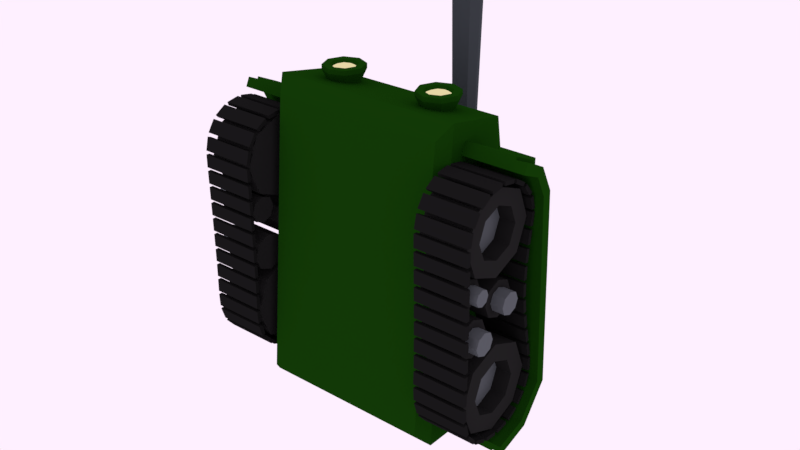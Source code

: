 # Source: tank.blend  (saved by Blender 4.2.66; exported with 4.5.12 LTS)
import bpy
from mathutils import Matrix  # noqa: F401  (used for matrix-valued properties, if any)

bpy.ops.wm.read_factory_settings(use_empty=True)
scene = bpy.context.scene
scene.name = 'Scene'

# ---- collections
col_collection_1 = bpy.data.collections.new('Collection 1'); scene.collection.children.link(col_collection_1)

# ---- materials (node trees are filled in below, after node groups)
mat_base = bpy.data.materials.new('base')
mat_base.alpha_threshold = 0.0
mat_base.roughness = 0.5
mat_lights = bpy.data.materials.new('lights')
mat_lights.alpha_threshold = 0.0
mat_lights.roughness = 0.5
mat_thread = bpy.data.materials.new('thread')
mat_thread.alpha_threshold = 0.0
mat_thread.roughness = 0.5
mat_wheel = bpy.data.materials.new('wheel')
mat_wheel.alpha_threshold = 0.0
mat_wheel.roughness = 0.5
mat_wheel_inside = bpy.data.materials.new('wheel inside')
mat_wheel_inside.alpha_threshold = 0.0
mat_wheel_inside.roughness = 0.5
mat_metal = bpy.data.materials.new('metal')
mat_metal.alpha_threshold = 0.0
mat_metal.roughness = 0.5

# ---- material node trees
mat_base.use_nodes = True; mat_base.node_tree.nodes.clear()
_N = mat_base.node_tree.nodes; _L = mat_base.node_tree.links
n0 = _N.new('ShaderNodeOutputMaterial'); n0.name = 'Material Output'; n0.location = (559, 355)
n1 = _N.new('ShaderNodeBsdfDiffuse'); n1.name = 'Diffuse BSDF'; n1.location = (265, 355)
n1.inputs[0].default_value = (0.006311, 0.04696, 0.002064, 1.0)
_L.new(n1.outputs[0], n0.inputs[0])
n0.is_active_output = True
mat_lights.use_nodes = True; mat_lights.node_tree.nodes.clear()
_N = mat_lights.node_tree.nodes; _L = mat_lights.node_tree.links
n0 = _N.new('ShaderNodeOutputMaterial'); n0.name = 'Material Output'; n0.location = (300, 300)
n1 = _N.new('ShaderNodeEmission'); n1.name = 'Emission'; n1.location = (10, 300)
n1.inputs[0].default_value = (0.8, 0.6779, 0.38, 1.0)
_L.new(n1.outputs[0], n0.inputs[0])
n0.is_active_output = True
mat_thread.use_nodes = True; mat_thread.node_tree.nodes.clear()
_N = mat_thread.node_tree.nodes; _L = mat_thread.node_tree.links
n0 = _N.new('ShaderNodeOutputMaterial'); n0.name = 'Material Output'; n0.location = (300, 300)
n1 = _N.new('ShaderNodeBsdfDiffuse'); n1.name = 'Diffuse BSDF'; n1.location = (10, 300)
n1.inputs[0].default_value = (0.01002, 0.01002, 0.01002, 1.0)
_L.new(n1.outputs[0], n0.inputs[0])
n0.is_active_output = True
mat_wheel.use_nodes = True; mat_wheel.node_tree.nodes.clear()
_N = mat_wheel.node_tree.nodes; _L = mat_wheel.node_tree.links
n0 = _N.new('ShaderNodeOutputMaterial'); n0.name = 'Material Output'; n0.location = (300, 300)
n1 = _N.new('ShaderNodeBsdfDiffuse'); n1.name = 'Diffuse BSDF'; n1.location = (10, 300)
n1.inputs[0].default_value = (0.01599, 0.01599, 0.01599, 1.0)
_L.new(n1.outputs[0], n0.inputs[0])
n0.is_active_output = True
mat_wheel_inside.use_nodes = True; mat_wheel_inside.node_tree.nodes.clear()
_N = mat_wheel_inside.node_tree.nodes; _L = mat_wheel_inside.node_tree.links
n0 = _N.new('ShaderNodeOutputMaterial'); n0.name = 'Material Output'; n0.location = (300, 300)
n1 = _N.new('ShaderNodeBsdfDiffuse'); n1.name = 'Diffuse BSDF'; n1.location = (10, 300)
n1.inputs[0].default_value = (0.1017, 0.1137, 0.1237, 1.0)
_L.new(n1.outputs[0], n0.inputs[0])
n0.is_active_output = True
mat_metal.use_nodes = True; mat_metal.node_tree.nodes.clear()
_N = mat_metal.node_tree.nodes; _L = mat_metal.node_tree.links
n0 = _N.new('ShaderNodeOutputMaterial'); n0.name = 'Material Output'; n0.location = (300, 300)
n1 = _N.new('ShaderNodeBsdfDiffuse'); n1.name = 'Diffuse BSDF'; n1.location = (10, 300)
n1.inputs[0].default_value = (0.0482, 0.05722, 0.06372, 1.0)
_L.new(n1.outputs[0], n0.inputs[0])
n0.is_active_output = True

# ---- world
world_world = bpy.data.worlds.new('World'); scene.world = world_world
world_world.use_nodes = True; world_world.node_tree.nodes.clear()
_N = world_world.node_tree.nodes; _L = world_world.node_tree.links
n0 = _N.new('ShaderNodeOutputWorld'); n0.name = 'World Output'; n0.location = (300, 300)
n1 = _N.new('ShaderNodeBackground'); n1.name = 'Background'; n1.location = (10, 300)
n1.inputs[0].default_value = (0.9923, 0.8697, 1.0, 1.0)
_L.new(n1.outputs[0], n0.inputs[0])
n0.is_active_output = True
world_world.color = (0.05088, 0.05088, 0.05088)
world_world.use_sun_shadow = False
world_world.sun_shadow_jitter_overblur = 0.0
world_world.cycles.sampling_method = 'MANUAL'
world_world.light_settings.distance = 2.5

# ---- meshes
me_cube = bpy.data.meshes.new('Cube')
me_cube.from_pydata([(0.7991, -1.397, 0.5921), (0.7991, 0.5338, 0.5921), (0.9057, -2.017, -0.5334), (0.9601, -1.809, 0.3076), (0.9057, 0.8481, -0.7807), (0.9601, 0.7467, 0.3076), (1.0, 1.0, -0.6511), (1.0, -2.169, -0.4043), (0.7592, -1.425, 0.6627), (1.0, -2.042, 0.237), (1.0, 1.0, 0.237), (0.7592, 0.5598, 0.6627), (0.7767, -1.369, 0.5736), (0.9327, -1.768, 0.298), (0.9327, 0.7085, 0.298), (0.7767, 0.5023, 0.5736), (0.6586, -1.522, 0.5956), (0.8235, -1.945, 0.3041), (0.6193, -1.53, 0.5443), (0.7618, -1.895, 0.2924), (0.8789, 0.9524, 0.283), (0.6902, 0.6074, 0.6167), (0.8242, 0.9489, 0.3182), (0.6567, 0.6426, 0.6144), (-0.7991, -1.397, 0.5921), (-0.7991, 0.5338, 0.5921), (-0.9057, -2.017, -0.5334), (-0.9601, -1.809, 0.3076), (-0.9057, 0.8481, -0.7807), (-0.9601, 0.7467, 0.3076), (-1.0, 1.0, -0.6511), (-1.0, -2.169, -0.4043), (-0.7592, -1.425, 0.6627), (-1.0, -2.042, 0.237), (-1.0, 1.0, 0.237), (-0.7592, 0.5598, 0.6627), (-0.7767, -1.369, 0.5736), (-0.9327, -1.768, 0.298), (-0.9327, 0.7085, 0.298), (-0.7767, 0.5023, 0.5736), (-0.6586, -1.522, 0.5956), (-0.8235, -1.945, 0.3041), (-0.6193, -1.53, 0.5443), (-0.7618, -1.895, 0.2924), (-0.8789, 0.9524, 0.283), (-0.6902, 0.6074, 0.6167), (-0.8242, 0.9489, 0.3182), (-0.6567, 0.6426, 0.6144)], [], [(6, 10, 9, 7), (40, 42, 18, 16), (3, 5, 14, 13), (9, 33, 31, 7), (34, 44, 20, 10), (28, 30, 6, 4), (4, 6, 7, 2), (26, 28, 4, 2), (30, 34, 10, 6), (11, 35, 32, 8), (9, 8, 16, 17), (3, 0, 8, 9), (1, 5, 10, 11), (5, 3, 9, 10), (0, 1, 11, 8), (13, 14, 15, 12), (0, 3, 13, 12), (1, 0, 12, 15), (5, 1, 15, 14), (44, 46, 22, 20), (32, 40, 16, 8), (42, 43, 19, 18), (19, 43, 41, 17), (17, 16, 18, 19), (17, 41, 33, 9), (22, 46, 47, 23), (11, 10, 20, 21), (23, 47, 45, 21), (21, 20, 22, 23), (21, 45, 35, 11), (30, 31, 33, 34), (27, 37, 38, 29), (28, 26, 31, 30), (33, 41, 40, 32), (27, 33, 32, 24), (25, 35, 34, 29), (29, 34, 33, 27), (24, 32, 35, 25), (37, 36, 39, 38), (24, 36, 37, 27), (25, 39, 36, 24), (29, 38, 39, 25), (41, 43, 42, 40), (35, 45, 44, 34), (45, 47, 46, 44), (7, 31, 26, 2)])
me_cube.materials.append(mat_base)
me_cube.use_remesh_preserve_volume = False
me_cube.use_remesh_preserve_attributes = False
me_cube.use_mirror_vertex_groups = False
me_cube.update()
me_cylinder_009 = bpy.data.meshes.new('Cylinder.009')
me_cylinder_009.from_pydata([(0.5527, 0.6568, -0.1233), (0.5527, 0.5074, -0.05298), (0.6521, 0.6568, -0.1645), (0.7019, 0.5074, -0.1148), (0.6933, 0.6568, -0.2639), (0.7636, 0.5074, -0.2639), (0.6521, 0.6568, -0.3634), (0.7019, 0.5074, -0.4131), (0.5527, 0.6568, -0.4046), (0.5527, 0.5074, -0.4749), (0.4532, 0.6568, -0.3634), (0.4035, 0.5074, -0.4131), (0.412, 0.6568, -0.2639), (0.3417, 0.5074, -0.2639), (0.4532, 0.6568, -0.1645), (0.4035, 0.5074, -0.1148), (0.7019, 0.4606, -0.1148), (0.5527, 0.4606, -0.05298), (0.7636, 0.4606, -0.2639), (0.7019, 0.4606, -0.4131), (0.5527, 0.4606, -0.4749), (0.4035, 0.4606, -0.4131), (0.3417, 0.4606, -0.2639), (0.4035, 0.4606, -0.1148), (0.6494, 0.4606, -0.1672), (0.5527, 0.4606, -0.1271), (0.6895, 0.4606, -0.2639), (0.6494, 0.4606, -0.3607), (0.5527, 0.4606, -0.4008), (0.4559, 0.4606, -0.3607), (0.4158, 0.4606, -0.2639), (0.4559, 0.4606, -0.1672), (0.6494, 0.5049, -0.1672), (0.5527, 0.5049, -0.1271), (0.6895, 0.5049, -0.2639), (0.6494, 0.5049, -0.3607), (0.5527, 0.5049, -0.4008), (0.4559, 0.5049, -0.3607), (0.4158, 0.5049, -0.2639), (0.4559, 0.5049, -0.1672), (0.6133, 0.4779, -0.2033), (0.5527, 0.4779, -0.1782), (0.6384, 0.4779, -0.2639), (0.6133, 0.4779, -0.3246), (0.5527, 0.4779, -0.3497), (0.4921, 0.4779, -0.3246), (0.4669, 0.4779, -0.2639), (0.4921, 0.4779, -0.2033)], [], [(0, 1, 3, 2), (2, 3, 5, 4), (4, 5, 7, 6), (6, 7, 9, 8), (8, 9, 11, 10), (10, 11, 13, 12), (9, 7, 19, 20), (12, 13, 15, 14), (14, 15, 1, 0), (17, 23, 31, 25), (15, 13, 22, 23), (5, 3, 16, 18), (11, 9, 20, 21), (1, 15, 23, 17), (3, 1, 17, 16), (7, 5, 18, 19), (13, 11, 21, 22), (29, 28, 36, 37), (22, 21, 29, 30), (20, 19, 27, 28), (18, 16, 24, 26), (23, 22, 30, 31), (21, 20, 28, 29), (19, 18, 26, 27), (16, 17, 25, 24), (39, 38, 46, 47), (27, 26, 34, 35), (24, 25, 33, 32), (25, 31, 39, 33), (30, 29, 37, 38), (28, 27, 35, 36), (26, 24, 32, 34), (31, 30, 38, 39), (40, 41, 47, 46, 45, 44, 43, 42), (37, 36, 44, 45), (35, 34, 42, 43), (32, 33, 41, 40), (33, 39, 47, 41), (38, 37, 45, 46), (36, 35, 43, 44), (34, 32, 40, 42)])
me_cylinder_009.polygons.foreach_set('material_index', [0, 0, 0, 0, 0, 0, 0, 0, 0, 0, 0, 0, 0, 0, 0, 0, 0, 0, 0, 0, 0, 0, 0, 0, 0, 1, 0, 0, 0, 0, 0, 0, 0, 1, 1, 1, 1, 1, 1, 1, 1])
me_cylinder_009.materials.append(mat_base)
me_cylinder_009.materials.append(mat_lights)
me_cylinder_009.use_remesh_preserve_volume = False
me_cylinder_009.use_remesh_preserve_attributes = False
me_cylinder_009.use_mirror_vertex_groups = False
me_cylinder_009.update()
me_plane = bpy.data.meshes.new('Plane')
me_plane.from_pydata([(0.9722, -1.0, -0.09601), (1.638, -1.0, -0.09601), (0.9722, 1.0, 0.0), (1.638, 1.0, 0.0), (0.9722, -1.263, -0.2313), (1.638, -1.263, -0.2313), (0.9722, -1.374, -0.4702), (1.638, -1.374, -0.4702), (0.9722, 1.367, -0.2756), (1.638, 1.367, -0.2756), (0.9722, 1.484, -0.6307), (1.638, 1.484, -0.6307), (0.9722, -0.9742, -0.1926), (1.638, -0.9742, -0.1926), (0.9722, 0.9707, -0.0956), (1.638, 0.9707, -0.0956), (0.9722, -1.191, -0.3006), (1.638, -1.191, -0.3006), (0.9722, -1.283, -0.5123), (1.638, -1.283, -0.5123), (0.9722, 1.286, -0.3338), (1.638, 1.286, -0.3338), (0.9722, 1.389, -0.6619), (1.638, 1.389, -0.6619), (1.519, -1.0, -0.09601), (1.519, 1.0, 0.0), (1.519, -1.263, -0.2313), (1.519, -1.374, -0.4702), (1.519, 1.367, -0.2756), (1.519, 1.484, -0.6307), (1.519, -0.9742, -0.1926), (1.519, 0.9707, -0.0956), (1.519, -1.191, -0.3006), (1.519, -1.283, -0.5123), (1.519, 1.286, -0.3338), (1.519, 1.389, -0.6619), (0.9722, 1.009, 0.0281), (0.9722, -1.008, -0.06761), (0.9722, -1.285, -0.211), (0.9722, -1.401, -0.4578), (0.9722, 1.391, -0.2584), (0.9722, 1.512, -0.6216), (1.519, 1.009, 0.0281), (1.519, 1.391, -0.2584), (1.519, 1.512, -0.6216), (1.519, -1.401, -0.4578), (1.519, -1.285, -0.211), (1.519, -1.008, -0.06761)], [], [(28, 9, 11, 29), (25, 3, 9, 28), (4, 6, 39, 38), (6, 27, 45, 39), (24, 1, 3, 25), (34, 35, 23, 21), (31, 34, 21, 15), (32, 33, 18, 16), (30, 32, 16, 12), (30, 31, 15, 13), (17, 19, 33, 32), (3, 1, 13, 15), (1, 5, 17, 13), (13, 17, 32, 30), (5, 7, 19, 17), (12, 14, 31, 30), (7, 27, 33, 19), (9, 3, 15, 21), (10, 29, 35, 22), (11, 9, 21, 23), (27, 6, 18, 33), (29, 11, 23, 35), (14, 20, 34, 31), (20, 22, 35, 34), (29, 10, 41, 44), (1, 24, 26, 5), (5, 26, 27, 7), (10, 8, 40, 41), (24, 25, 42, 47), (46, 38, 39, 45), (47, 37, 38, 46), (37, 47, 42, 36), (36, 42, 43, 40), (40, 43, 44, 41), (28, 29, 44, 43), (26, 24, 47, 46), (8, 2, 36, 40), (0, 4, 38, 37), (27, 26, 46, 45), (2, 0, 37, 36), (25, 28, 43, 42)])
me_plane.materials.append(mat_base)
me_plane.use_remesh_preserve_volume = False
me_plane.use_remesh_preserve_attributes = False
me_plane.use_mirror_vertex_groups = False
me_plane.update()
me_cube_003 = bpy.data.meshes.new('Cube.003')
me_cube_003.from_pydata([(-0.5977, -0.06633, 0.04104), (-0.5977, -0.06633, -0.04104), (-0.5977, 0.06633, 0.04104), (-0.5977, 0.06633, -0.04104), (0.5887, -0.06633, 0.04104), (0.5887, -0.06633, -0.04104), (0.5887, 0.06633, 0.04104), (0.5887, 0.06633, -0.04104)], [], [(0, 2, 3, 1), (2, 6, 7, 3), (6, 4, 5, 7), (4, 0, 1, 5), (2, 0, 4, 6), (7, 5, 1, 3)])
me_cube_003.materials.append(mat_thread)
me_cube_003.use_remesh_preserve_volume = False
me_cube_003.use_remesh_preserve_attributes = False
me_cube_003.use_mirror_vertex_groups = False
me_cube_003.update()
me_cylinder_008 = bpy.data.meshes.new('Cylinder.008')
me_cylinder_008.from_pydata([(1.02, 0.2866, -0.2547), (1.452, 0.2866, -0.2547), (1.02, 0.2302, -0.3907), (1.452, 0.2302, -0.3907), (1.02, 0.09417, -0.4471), (1.452, 0.09417, -0.4471), (1.02, -0.0419, -0.3907), (1.452, -0.0419, -0.3907), (1.02, -0.09826, -0.2547), (1.452, -0.09826, -0.2547), (1.02, -0.0419, -0.1186), (1.452, -0.0419, -0.1186), (1.02, 0.09417, -0.06224), (1.452, 0.09417, -0.06224), (1.02, 0.2302, -0.1186), (1.452, 0.2302, -0.1186), (1.581, 0.1766, -0.3371), (1.581, 0.09417, -0.3713), (1.581, 0.01172, -0.3371), (1.581, -0.02243, -0.2547), (1.581, 0.01172, -0.1722), (1.581, 0.09417, -0.1381), (1.581, 0.1766, -0.1722), (1.581, 0.2108, -0.2547), (1.452, 0.1766, -0.1722), (1.452, 0.09417, -0.1381), (1.452, 0.01172, -0.1722), (1.452, -0.02243, -0.2547), (1.452, 0.01172, -0.3371), (1.452, 0.09417, -0.3713), (1.452, 0.2108, -0.2547), (1.452, 0.1766, -0.3371)], [], [(0, 1, 3, 2), (2, 3, 5, 4), (4, 5, 7, 6), (6, 7, 9, 8), (8, 9, 11, 10), (10, 11, 13, 12), (9, 7, 28, 27), (12, 13, 15, 14), (14, 15, 1, 0), (0, 2, 4, 6, 8, 10, 12, 14), (27, 28, 18, 19), (16, 23, 22, 21, 20, 19, 18, 17), (13, 11, 26, 25), (7, 5, 29, 28), (3, 1, 30, 31), (1, 15, 24, 30), (11, 9, 27, 26), (5, 3, 31, 29), (15, 13, 25, 24), (29, 31, 16, 17), (24, 25, 21, 22), (26, 27, 19, 20), (28, 29, 17, 18), (31, 30, 23, 16), (30, 24, 22, 23), (25, 26, 20, 21)])
me_cylinder_008.polygons.foreach_set('material_index', [0, 0, 0, 0, 0, 0, 0, 0, 0, 0, 1, 1, 0, 0, 0, 0, 0, 0, 0, 1, 1, 1, 1, 1, 1, 1])
me_cylinder_008.materials.append(mat_wheel)
me_cylinder_008.materials.append(mat_wheel_inside)
me_cylinder_008.use_remesh_preserve_volume = False
me_cylinder_008.use_remesh_preserve_attributes = False
me_cylinder_008.use_mirror_vertex_groups = False
me_cylinder_008.update()
me_cylinder_007 = bpy.data.meshes.new('Cylinder.007')
me_cylinder_007.from_pydata([(1.02, 0.2034, -0.1807), (1.452, 0.2034, -0.1807), (1.02, 0.1634, -0.2773), (1.452, 0.1634, -0.2773), (1.02, 0.06683, -0.3173), (1.452, 0.06683, -0.3173), (1.02, -0.02974, -0.2773), (1.452, -0.02974, -0.2773), (1.02, -0.06973, -0.1807), (1.452, -0.06973, -0.1807), (1.02, -0.02974, -0.08417), (1.452, -0.02974, -0.08417), (1.02, 0.06683, -0.04417), (1.452, 0.06683, -0.04417), (1.02, 0.1634, -0.08417), (1.452, 0.1634, -0.08417), (1.581, 0.1253, -0.2392), (1.581, 0.06683, -0.2635), (1.581, 0.008316, -0.2392), (1.581, -0.01592, -0.1807), (1.581, 0.008316, -0.1222), (1.581, 0.06683, -0.09799), (1.581, 0.1253, -0.1222), (1.581, 0.1496, -0.1807), (1.452, 0.1253, -0.1222), (1.452, 0.06683, -0.09799), (1.452, 0.008316, -0.1222), (1.452, -0.01592, -0.1807), (1.452, 0.008316, -0.2392), (1.452, 0.06683, -0.2635), (1.452, 0.1496, -0.1807), (1.452, 0.1253, -0.2392)], [], [(0, 1, 3, 2), (2, 3, 5, 4), (4, 5, 7, 6), (6, 7, 9, 8), (8, 9, 11, 10), (10, 11, 13, 12), (9, 7, 28, 27), (12, 13, 15, 14), (14, 15, 1, 0), (0, 2, 4, 6, 8, 10, 12, 14), (27, 28, 18, 19), (16, 23, 22, 21, 20, 19, 18, 17), (13, 11, 26, 25), (7, 5, 29, 28), (3, 1, 30, 31), (1, 15, 24, 30), (11, 9, 27, 26), (5, 3, 31, 29), (15, 13, 25, 24), (29, 31, 16, 17), (24, 25, 21, 22), (26, 27, 19, 20), (28, 29, 17, 18), (31, 30, 23, 16), (30, 24, 22, 23), (25, 26, 20, 21)])
me_cylinder_007.polygons.foreach_set('material_index', [0, 0, 0, 0, 0, 0, 0, 0, 0, 0, 1, 1, 0, 0, 0, 0, 0, 0, 0, 1, 1, 1, 1, 1, 1, 1])
me_cylinder_007.materials.append(mat_wheel)
me_cylinder_007.materials.append(mat_wheel_inside)
me_cylinder_007.use_remesh_preserve_volume = False
me_cylinder_007.use_remesh_preserve_attributes = False
me_cylinder_007.use_mirror_vertex_groups = False
me_cylinder_007.update()
me_cylinder_006 = bpy.data.meshes.new('Cylinder.006')
me_cylinder_006.from_pydata([(1.02, 0.2815, -0.2501), (1.452, 0.2815, -0.2501), (1.02, 0.2261, -0.3838), (1.452, 0.2261, -0.3838), (1.02, 0.09249, -0.4391), (1.452, 0.09249, -0.4391), (1.02, -0.04115, -0.3838), (1.452, -0.04115, -0.3838), (1.02, -0.09651, -0.2501), (1.452, -0.09651, -0.2501), (1.02, -0.04115, -0.1165), (1.452, -0.04115, -0.1165), (1.02, 0.09249, -0.06113), (1.452, 0.09249, -0.06113), (1.02, 0.2261, -0.1165), (1.452, 0.2261, -0.1165), (1.581, 0.1735, -0.3311), (1.581, 0.09249, -0.3646), (1.581, 0.01151, -0.3311), (1.581, -0.02203, -0.2501), (1.581, 0.01151, -0.1691), (1.581, 0.09249, -0.1356), (1.581, 0.1735, -0.1691), (1.581, 0.207, -0.2501), (1.452, 0.1735, -0.1691), (1.452, 0.09249, -0.1356), (1.452, 0.01151, -0.1691), (1.452, -0.02203, -0.2501), (1.452, 0.01151, -0.3311), (1.452, 0.09249, -0.3646), (1.452, 0.207, -0.2501), (1.452, 0.1735, -0.3311)], [], [(0, 1, 3, 2), (2, 3, 5, 4), (4, 5, 7, 6), (6, 7, 9, 8), (8, 9, 11, 10), (10, 11, 13, 12), (9, 7, 28, 27), (12, 13, 15, 14), (14, 15, 1, 0), (0, 2, 4, 6, 8, 10, 12, 14), (27, 28, 18, 19), (16, 23, 22, 21, 20, 19, 18, 17), (13, 11, 26, 25), (7, 5, 29, 28), (3, 1, 30, 31), (1, 15, 24, 30), (11, 9, 27, 26), (5, 3, 31, 29), (15, 13, 25, 24), (29, 31, 16, 17), (24, 25, 21, 22), (26, 27, 19, 20), (28, 29, 17, 18), (31, 30, 23, 16), (30, 24, 22, 23), (25, 26, 20, 21)])
me_cylinder_006.polygons.foreach_set('material_index', [0, 0, 0, 0, 0, 0, 0, 0, 0, 0, 1, 1, 0, 0, 0, 0, 0, 0, 0, 1, 1, 1, 1, 1, 1, 1])
me_cylinder_006.materials.append(mat_wheel)
me_cylinder_006.materials.append(mat_wheel_inside)
me_cylinder_006.use_remesh_preserve_volume = False
me_cylinder_006.use_remesh_preserve_attributes = False
me_cylinder_006.use_mirror_vertex_groups = False
me_cylinder_006.update()
me_cylinder_005 = bpy.data.meshes.new('Cylinder.005')
me_cylinder_005.from_pydata([(1.02, 0.6257, -0.5571), (1.514, 0.6257, -0.5571), (1.02, 0.501, -0.8581), (1.514, 0.501, -0.8581), (1.02, 0.2, -0.9828), (1.514, 0.2, -0.9828), (1.02, -0.1009, -0.8581), (1.514, -0.1009, -0.8581), (1.02, -0.2256, -0.5571), (1.514, -0.2256, -0.5571), (1.02, -0.1009, -0.2561), (1.514, -0.1009, -0.2561), (1.02, 0.2, -0.1314), (1.514, 0.2, -0.1314), (1.02, 0.501, -0.2561), (1.514, 0.501, -0.2561), (1.349, 0.3824, -0.7395), (1.349, 0.2, -0.815), (1.349, 0.01766, -0.7395), (1.349, -0.05788, -0.5571), (1.349, 0.01766, -0.3747), (1.349, 0.2, -0.2992), (1.349, 0.3824, -0.3747), (1.349, 0.458, -0.5571), (1.514, 0.3824, -0.3747), (1.514, 0.2, -0.2992), (1.514, 0.01766, -0.3747), (1.514, -0.05788, -0.5571), (1.514, 0.01766, -0.7395), (1.514, 0.2, -0.815), (1.514, 0.458, -0.5571), (1.514, 0.3824, -0.7395)], [], [(0, 1, 3, 2), (2, 3, 5, 4), (4, 5, 7, 6), (6, 7, 9, 8), (8, 9, 11, 10), (10, 11, 13, 12), (9, 7, 28, 27), (12, 13, 15, 14), (14, 15, 1, 0), (0, 2, 4, 6, 8, 10, 12, 14), (27, 28, 18, 19), (16, 23, 22, 21, 20, 19, 18, 17), (13, 11, 26, 25), (7, 5, 29, 28), (3, 1, 30, 31), (1, 15, 24, 30), (11, 9, 27, 26), (5, 3, 31, 29), (15, 13, 25, 24), (29, 31, 16, 17), (24, 25, 21, 22), (26, 27, 19, 20), (28, 29, 17, 18), (31, 30, 23, 16), (30, 24, 22, 23), (25, 26, 20, 21)])
me_cylinder_005.polygons.foreach_set('material_index', [0, 0, 0, 0, 0, 0, 0, 0, 0, 0, 0, 1, 0, 0, 0, 0, 0, 0, 0, 0, 0, 0, 0, 0, 0, 0])
me_cylinder_005.materials.append(mat_wheel)
me_cylinder_005.materials.append(mat_wheel_inside)
me_cylinder_005.use_remesh_preserve_volume = False
me_cylinder_005.use_remesh_preserve_attributes = False
me_cylinder_005.use_mirror_vertex_groups = False
me_cylinder_005.update()
me_cylinder_004 = bpy.data.meshes.new('Cylinder.004')
me_cylinder_004.from_pydata([(1.02, 0.6582, -0.5821), (1.514, 0.6582, -0.5821), (1.02, 0.5241, -0.9057), (1.514, 0.5241, -0.9057), (1.02, 0.2005, -1.04), (1.514, 0.2005, -1.04), (1.02, -0.1231, -0.9057), (1.514, -0.1231, -0.9057), (1.02, -0.2572, -0.5821), (1.514, -0.2572, -0.5821), (1.02, -0.1231, -0.2585), (1.514, -0.1231, -0.2585), (1.02, 0.2005, -0.1244), (1.514, 0.2005, -0.1244), (1.02, 0.5241, -0.2585), (1.514, 0.5241, -0.2585), (1.349, 0.3966, -0.7782), (1.349, 0.2005, -0.8594), (1.349, 0.004397, -0.7782), (1.349, -0.07683, -0.5821), (1.349, 0.004397, -0.386), (1.349, 0.2005, -0.3048), (1.349, 0.3966, -0.386), (1.349, 0.4778, -0.5821), (1.514, 0.3966, -0.386), (1.514, 0.2005, -0.3048), (1.514, 0.004397, -0.386), (1.514, -0.07683, -0.5821), (1.514, 0.004397, -0.7782), (1.514, 0.2005, -0.8594), (1.514, 0.4778, -0.5821), (1.514, 0.3966, -0.7782)], [], [(0, 1, 3, 2), (2, 3, 5, 4), (4, 5, 7, 6), (6, 7, 9, 8), (8, 9, 11, 10), (10, 11, 13, 12), (9, 7, 28, 27), (12, 13, 15, 14), (14, 15, 1, 0), (0, 2, 4, 6, 8, 10, 12, 14), (27, 28, 18, 19), (16, 23, 22, 21, 20, 19, 18, 17), (13, 11, 26, 25), (7, 5, 29, 28), (3, 1, 30, 31), (1, 15, 24, 30), (11, 9, 27, 26), (5, 3, 31, 29), (15, 13, 25, 24), (29, 31, 16, 17), (24, 25, 21, 22), (26, 27, 19, 20), (28, 29, 17, 18), (31, 30, 23, 16), (30, 24, 22, 23), (25, 26, 20, 21)])
me_cylinder_004.polygons.foreach_set('material_index', [0, 0, 0, 0, 0, 0, 0, 0, 0, 0, 0, 1, 0, 0, 0, 0, 0, 0, 0, 0, 0, 0, 0, 0, 0, 0])
me_cylinder_004.materials.append(mat_wheel)
me_cylinder_004.materials.append(mat_wheel_inside)
me_cylinder_004.use_remesh_preserve_volume = False
me_cylinder_004.use_remesh_preserve_attributes = False
me_cylinder_004.use_mirror_vertex_groups = False
me_cylinder_004.update()
me_cylinder_001 = bpy.data.meshes.new('Cylinder.001')
me_cylinder_001.from_pydata([(0.6177, 0.09143, -0.1273), (0.654, 0.2645, 0.8108), (0.6866, 0.04488, -0.1214), (0.723, 0.2179, 0.8168), (0.7023, -0.0358, -0.1071), (0.7387, 0.1372, 0.831), (0.6555, -0.1034, -0.09284), (0.6918, 0.06968, 0.8453), (0.5736, -0.1182, -0.08693), (0.61, 0.05481, 0.8512), (0.5046, -0.0717, -0.09284), (0.541, 0.1014, 0.8453), (0.489, 0.008991, -0.1071), (0.5253, 0.182, 0.831), (0.5358, 0.07656, -0.1214), (0.5721, 0.2496, 0.8168), (0.7433, 0.2819, 0.8842), (0.6653, 0.3183, 0.8556), (0.7675, 0.2286, 0.9534), (0.7238, 0.1895, 1.023), (0.6378, 0.1875, 1.051), (0.5599, 0.2239, 1.023), (0.5356, 0.2773, 0.9534), (0.5793, 0.3164, 0.8842), (0.7689, 0.374, 0.8706), (0.6794, 0.3857, 0.834), (0.8088, 0.3826, 0.959), (0.7757, 0.4066, 1.047), (0.6891, 0.4318, 1.084), (0.5997, 0.4435, 1.047), (0.5598, 0.4349, 0.959), (0.5928, 0.4109, 0.8706), (0.7592, 0.4337, 0.8821), (0.6914, 0.4426, 0.8544), (0.7894, 0.4403, 0.9491), (0.7644, 0.4584, 1.016), (0.6987, 0.4776, 1.044), (0.6309, 0.4865, 1.016), (0.6007, 0.4799, 0.9491), (0.6257, 0.4617, 0.8821), (0.7484, 0.3824, 0.892), (0.6806, 0.3913, 0.8643), (0.7786, 0.3889, 0.959), (0.7536, 0.4071, 1.026), (0.6879, 0.4262, 1.054), (0.6202, 0.4351, 1.026), (0.5899, 0.4286, 0.959), (0.615, 0.4104, 0.892), (0.6957, 0.2782, 0.9038), (0.6398, 0.3043, 0.8833), (0.7131, 0.24, 0.9534), (0.6818, 0.212, 1.003), (0.6201, 0.2106, 1.024), (0.5642, 0.2366, 1.003), (0.5469, 0.2749, 0.9534), (0.5782, 0.3029, 0.9038), (0.7198, 0.1958, 0.821), (0.6711, 0.2287, 0.8168), (0.7308, 0.1389, 0.831), (0.6978, 0.09122, 0.8411), (0.64, 0.08074, 0.8453), (0.5914, 0.1136, 0.8411), (0.5803, 0.1705, 0.831), (0.6133, 0.2182, 0.821), (0.7817, 0.3687, 0.8572), (0.6787, 0.3822, 0.815), (0.8277, 0.3786, 0.959), (0.7896, 0.4062, 1.061), (0.6899, 0.4353, 1.103), (0.5868, 0.4488, 1.061), (0.5409, 0.4389, 0.959), (0.5789, 0.4113, 0.8572), (0.7925, 0.42, 0.8473), (0.6895, 0.4335, 0.8051), (0.8385, 0.43, 0.9491), (0.8004, 0.4576, 1.051), (0.7006, 0.4867, 1.093), (0.5976, 0.5002, 1.051), (0.5516, 0.4902, 0.9491), (0.5897, 0.4626, 0.8473), (0.4021, -0.1869, -0.6946), (0.4021, -0.1869, -0.1813), (0.4021, -0.04801, -0.6946), (0.4021, 0.1788, -0.1813), (0.763, -0.1869, -0.6946), (0.763, -0.1869, -0.1813), (0.763, -0.04801, -0.6946), (0.763, 0.1788, -0.1813), (0.4326, -0.1559, -0.07762), (0.4326, 0.1479, -0.07762), (0.7325, 0.1479, -0.07762), (0.7325, -0.1559, -0.07762)], [], [(0, 1, 3, 2), (2, 3, 5, 4), (4, 5, 7, 6), (6, 7, 9, 8), (8, 9, 11, 10), (10, 11, 13, 12), (1, 15, 23, 17), (12, 13, 15, 14), (14, 15, 1, 0), (23, 22, 30, 31), (3, 1, 17, 16), (7, 5, 18, 19), (13, 11, 21, 22), (9, 7, 19, 20), (15, 13, 22, 23), (5, 3, 16, 18), (11, 9, 20, 21), (21, 20, 28, 29), (19, 18, 26, 27), (16, 17, 25, 24), (17, 23, 31, 25), (22, 21, 29, 30), (20, 19, 27, 28), (18, 16, 24, 26), (34, 74, 72, 32), (31, 30, 70, 71), (30, 29, 69, 70), (29, 28, 68, 69), (28, 27, 67, 68), (39, 38, 46, 47), (39, 79, 78, 38), (37, 77, 76, 36), (35, 75, 74, 34), (33, 73, 79, 39), (38, 78, 77, 37), (36, 76, 75, 35), (42, 40, 48, 50), (37, 36, 44, 45), (35, 34, 42, 43), (32, 33, 41, 40), (33, 39, 47, 41), (38, 37, 45, 46), (36, 35, 43, 44), (34, 32, 40, 42), (49, 55, 63, 57), (47, 46, 54, 55), (45, 44, 52, 53), (43, 42, 50, 51), (40, 41, 49, 48), (41, 47, 55, 49), (46, 45, 53, 54), (44, 43, 51, 52), (54, 53, 61, 62), (52, 51, 59, 60), (50, 48, 56, 58), (55, 54, 62, 63), (53, 52, 60, 61), (51, 50, 58, 59), (48, 49, 57, 56), (70, 69, 77, 78), (68, 67, 75, 76), (66, 64, 72, 74), (71, 70, 78, 79), (69, 68, 76, 77), (67, 66, 74, 75), (64, 65, 73, 72), (65, 71, 79, 73), (25, 31, 71, 65), (24, 25, 65, 64), (26, 24, 64, 66), (27, 26, 66, 67), (32, 72, 73, 33), (80, 81, 83, 82), (82, 83, 87, 86), (86, 87, 85, 84), (82, 86, 84, 80), (85, 87, 90, 91), (90, 89, 88, 91), (83, 81, 88, 89), (81, 85, 91, 88), (87, 83, 89, 90)])
me_cylinder_001.polygons.foreach_set('material_index', [1, 1, 1, 1, 1, 1, 1, 1, 1, 1, 1, 1, 1, 1, 1, 1, 1, 1, 1, 1, 1, 1, 1, 1, 1, 1, 1, 1, 1, 1, 1, 1, 1, 1, 1, 1, 1, 1, 1, 1, 1, 1, 1, 1, 1, 1, 1, 1, 1, 1, 1, 1, 1, 1, 1, 1, 1, 1, 1, 1, 1, 1, 1, 1, 1, 1, 1, 1, 1, 1, 1, 1, 0, 0, 0, 0, 0, 0, 0, 0, 0])
me_cylinder_001.materials.append(mat_base)
me_cylinder_001.materials.append(mat_metal)
me_cylinder_001.use_remesh_preserve_volume = False
me_cylinder_001.use_remesh_preserve_attributes = False
me_cylinder_001.use_mirror_vertex_groups = False
me_cylinder_001.update()
me_cube_001 = bpy.data.meshes.new('Cube.001')
me_cube_001.from_pydata([(0.8682, -1.033, 0.0), (0.6412, -0.7487, 0.7329), (0.8682, 1.033, 0.0), (0.6412, 0.7443, 0.7329), (0.5356, 0.5544, 0.6931), (0.5356, -0.5589, 0.6931), (0.5356, 0.5544, 0.6076), (0.5356, -0.5589, 0.6076), (0.6584, 0.6969, 0.6568), (0.851, 0.9399, 0.0761), (0.851, -0.9302, 0.0761), (0.6584, -0.6795, 0.6568), (0.6969, 0.6969, 0.6655), (0.8895, 0.9399, 0.08479), (0.8895, -0.9302, 0.08479), (0.6969, -0.6795, 0.6655), (0.3842, 0.4122, 0.6076), (0.3842, -0.4166, 0.6076), (0.3842, 0.4122, 0.6515), (0.3842, -0.4166, 0.6515), (-0.8682, -1.033, 0.0), (-0.6412, -0.7487, 0.7329), (-0.8682, 1.033, 0.0), (-0.6412, 0.7443, 0.7329), (-0.5356, 0.5544, 0.6931), (-0.5356, -0.5589, 0.6931), (-0.5356, 0.5544, 0.6076), (-0.5356, -0.5589, 0.6076), (-0.6584, 0.6969, 0.6568), (-0.851, 0.9399, 0.0761), (-0.851, -0.9302, 0.0761), (-0.6584, -0.6795, 0.6568), (-0.6969, 0.6969, 0.6655), (-0.8895, 0.9399, 0.08479), (-0.8895, -0.9302, 0.08479), (-0.6969, -0.6795, 0.6655), (-0.3842, 0.4122, 0.6076), (-0.3842, -0.4166, 0.6076), (-0.3842, 0.4122, 0.6515), (-0.3842, -0.4166, 0.6515)], [], [(1, 0, 10, 11), (25, 21, 1, 5), (5, 4, 6, 7), (7, 6, 16, 17), (1, 3, 4, 5), (27, 25, 5, 7), (4, 24, 26, 6), (22, 23, 3, 2), (20, 22, 2, 0), (1, 21, 20, 0), (19, 39, 37, 17), (8, 11, 15, 12), (0, 2, 9, 10), (3, 1, 11, 8), (2, 3, 8, 9), (13, 12, 15, 14), (9, 8, 12, 13), (11, 10, 14, 15), (10, 9, 13, 14), (17, 37, 27, 7), (18, 38, 39, 19), (36, 38, 18, 16), (17, 16, 18, 19), (26, 36, 16, 6), (21, 31, 30, 20), (25, 27, 26, 24), (27, 37, 36, 26), (21, 25, 24, 23), (28, 32, 35, 31), (20, 30, 29, 22), (23, 28, 31, 21), (22, 29, 28, 23), (33, 34, 35, 32), (29, 33, 32, 28), (31, 35, 34, 30), (30, 34, 33, 29), (37, 39, 38, 36), (3, 23, 24, 4)])
me_cube_001.materials.append(mat_base)
me_cube_001.use_remesh_preserve_volume = False
me_cube_001.use_remesh_preserve_attributes = False
me_cube_001.use_mirror_vertex_groups = False
me_cube_001.update()
me_cylinder = bpy.data.meshes.new('Cylinder')
me_cylinder.from_pydata([(3.626e-09, -1.005, 0.1578), (0.1116, -1.005, 0.1116), (0.1578, -1.005, -1.734e-07), (0.1116, -1.005, -0.1116), (-1.017e-08, -1.005, -0.1578), (-0.1116, -1.005, -0.1116), (-0.1578, -1.005, -1.646e-07), (-0.1116, -1.005, 0.1116), (1.892e-09, -0.716, 0.1524), (0.1077, -0.716, 0.1077), (0.1524, -0.716, -1.219e-07), (0.1077, -0.716, -0.1077), (-1.143e-08, -0.716, -0.1524), (-0.1077, -0.716, -0.1077), (-0.1524, -0.716, -1.134e-07), (-0.1077, -0.716, 0.1077), (0.1657, -1.005, 0.1657), (3.419e-09, -1.005, 0.2344), (1.786e-09, -0.716, 0.201), (0.2344, -1.005, -1.801e-07), (0.1657, -1.005, -0.1657), (-1.707e-08, -1.005, -0.2344), (-0.1657, -1.005, -0.1657), (-0.2344, -1.005, -1.671e-07), (-0.1657, -1.005, 0.1657), (0.1421, -0.716, 0.1421), (0.201, -0.716, -1.205e-07), (0.1421, -0.716, -0.1421), (-1.579e-08, -0.716, -0.201), (-0.1421, -0.716, -0.1421), (-0.201, -0.716, -1.093e-07), (-0.1421, -0.716, 0.1421), (0.07511, 0.497, 0.07511), (1.596e-10, 0.497, 0.1062), (0.1062, 0.497, 1.12e-08), (0.07511, 0.497, -0.07511), (-9.126e-09, 0.497, -0.1062), (-0.07511, 0.497, -0.07511), (-0.1062, 0.497, 1.711e-08), (-0.07511, 0.497, 0.07511), (0.08687, 0.7029, 0.08687), (0.1229, 0.7029, 1.092e-07), (0.08687, 0.7029, -0.08687), (-1.074e-08, 0.7029, -0.1229), (-0.08687, 0.7029, -0.08687), (-0.1229, 0.7029, 1.16e-07), (-0.08687, 0.7029, 0.08687), (0.0, 0.7029, 0.1229), (2.962e-09, 1.005, 0.1797), (0.127, 1.005, 0.127), (0.127, 0.7029, 0.127), (0.1797, 1.005, 1.581e-07), (0.1797, 0.7029, 1.028e-07), (0.127, 1.005, -0.127), (0.127, 0.7029, -0.127), (-1.274e-08, 1.005, -0.1797), (-1.274e-08, 0.7029, -0.1797), (-0.127, 1.005, -0.127), (-0.127, 0.7029, -0.127), (-0.1797, 1.005, 1.681e-07), (-0.1797, 0.7029, 1.128e-07), (-0.127, 1.005, 0.127), (-0.127, 0.7029, 0.127), (2.962e-09, 0.7029, 0.1797), (0.09682, -0.716, 0.09682), (0.1369, -0.716, -1.37e-07), (-9.916e-09, -0.716, -0.1369), (-0.09682, -0.716, -0.09682), (-0.09682, -0.716, 0.09682), (2.054e-09, -0.716, 0.1369), (0.09682, -0.716, -0.09682), (-0.1369, -0.716, -1.294e-07)], [], [(3, 4, 21, 20), (15, 14, 30, 31), (8, 15, 31, 18), (5, 6, 23, 22), (9, 8, 18, 25), (0, 1, 16, 17), (65, 64, 32, 34), (10, 9, 25, 26), (7, 0, 17, 24), (46, 15, 8, 47), (45, 14, 15, 46), (44, 13, 14, 45), (43, 12, 13, 44), (42, 11, 12, 43), (41, 10, 11, 42), (40, 9, 10, 41), (47, 8, 9, 40), (18, 17, 16, 25), (25, 16, 19, 26), (26, 19, 20, 27), (27, 20, 21, 28), (28, 21, 22, 29), (29, 22, 23, 30), (30, 23, 24, 31), (31, 24, 17, 18), (14, 13, 29, 30), (1, 2, 19, 16), (6, 7, 24, 23), (13, 12, 28, 29), (12, 11, 27, 28), (4, 5, 22, 21), (11, 10, 26, 27), (2, 3, 20, 19), (67, 66, 36, 37), (69, 68, 39, 33), (64, 69, 33, 32), (70, 65, 34, 35), (71, 67, 37, 38), (66, 70, 35, 36), (68, 71, 38, 39), (43, 44, 58, 56), (42, 43, 56, 54), (41, 42, 54, 52), (40, 41, 52, 50), (48, 63, 50, 49), (49, 50, 52, 51), (51, 52, 54, 53), (53, 54, 56, 55), (55, 56, 58, 57), (57, 58, 60, 59), (59, 60, 62, 61), (61, 62, 63, 48), (44, 45, 60, 58), (45, 46, 62, 60), (46, 47, 63, 62), (47, 40, 50, 63), (32, 33, 39, 38, 37, 36, 35, 34), (7, 6, 71, 68), (4, 3, 70, 66), (6, 5, 67, 71), (3, 2, 65, 70), (1, 0, 69, 64), (0, 7, 68, 69), (5, 4, 66, 67), (2, 1, 64, 65)])
me_cylinder.materials.append(mat_metal)
me_cylinder.use_remesh_preserve_volume = False
me_cylinder.use_remesh_preserve_attributes = False
me_cylinder.use_mirror_vertex_groups = False
me_cylinder.update()

# ---- curves / text
cu_beziercircle = bpy.data.curves.new('BezierCircle', 'CURVE')
cu_beziercircle.dimensions = '3D'
_sp = cu_beziercircle.splines.new('BEZIER'); _sp.bezier_points.add(5)
_sp.bezier_points.foreach_set('co', [1.276, -1.801, -0.6914, 1.276, -1.293, -1.13, 1.276, 0.1827, -1.12, 1.276, 0.7213, -0.5607, 1.276, 0.146, -0.1398, 1.276, -1.309, -0.2168])
_sp.bezier_points.foreach_set('handle_left', [1.276, -1.809, -0.4246, 1.276, -1.617, -1.138, 1.276, -0.09261, -1.109, 1.276, 0.7473, -0.8626, 1.276, 0.4062, -0.08245, 1.276, -0.6214, -0.3405])
_sp.bezier_points.foreach_set('handle_right', [1.276, -1.794, -0.9534, 1.276, -0.7501, -1.118, 1.276, 0.6474, -1.138, 1.276, 0.6973, -0.2835, 1.276, -0.4256, -0.2659, 1.276, -1.566, -0.1706])
for _p, _l, _r in zip(_sp.bezier_points, ['AUTO', 'ALIGNED', 'ALIGNED', 'AUTO', 'ALIGNED', 'ALIGNED'], ['AUTO', 'ALIGNED', 'ALIGNED', 'AUTO', 'ALIGNED', 'ALIGNED']): _p.handle_left_type = _l; _p.handle_right_type = _r
_sp.bezier_points.foreach_set('radius', [0.4725, 0.4725, 0.4725, 0.4725, 0.4725, 0.4725])
_sp.order_u = 0
_sp.order_v = 0
_sp.use_cyclic_u = True
cu_beziercircle.use_path = True
cu_beziercircle.use_path_clamp = True
cu_beziercircle.bevel_resolution = 0
cu_beziercircle.fill_mode = 'HALF'

# ---- objects
ob_body = bpy.data.objects.new('body', me_cube)
ob_headlights = bpy.data.objects.new('headlights', me_cylinder_009)
ob_mudflaps = bpy.data.objects.new('mudflaps', me_plane)
ob_thread = bpy.data.objects.new('thread', me_cube_003)
ob_thread_curve = bpy.data.objects.new('thread curve', cu_beziercircle)
ob_mid_rear_wheel = bpy.data.objects.new('mid rear wheel', me_cylinder_008)
ob_mid_front_wheel = bpy.data.objects.new('mid front wheel', me_cylinder_007)
ob_mid_top_wheel = bpy.data.objects.new('mid top wheel', me_cylinder_006)
ob_front_wheel = bpy.data.objects.new('front wheel', me_cylinder_005)
ob_rear_wheel = bpy.data.objects.new('rear wheel', me_cylinder_004)
ob_exhausts = bpy.data.objects.new('exhausts', me_cylinder_001)
ob_head = bpy.data.objects.new('head', me_cube_001)
ob_cannon = bpy.data.objects.new('cannon', me_cylinder)

# ---- transforms, parenting, visibility, modifiers, constraints
ob_body.location = (0.0, 0.0, 0.9132)
ob_body.rotation_euler = (-1.571, 0.0, 0.0)
ob_body.lineart.crease_threshold = 0.0
ob_headlights.parent = ob_body
ob_headlights.matrix_parent_inverse = Matrix(((1.0, 0.0, 0.0, 0.0), (0.0, 1.0, 0.0, 0.0), (0.0, 0.0, 1.0, 0.2253), (0.0, 0.0, 0.0, 1.0)))
ob_headlights.location = (0.0, -2.712, 0.0)
ob_headlights.lineart.crease_threshold = 0.0
_m = ob_headlights.modifiers.new('Mirror', 'MIRROR')
ob_mudflaps.parent = ob_body
ob_mudflaps.matrix_parent_inverse = Matrix(((1.0, 0.0, 0.0, 0.0), (0.0, 1.0, 0.0, 0.0), (0.0, 0.0, 1.0, 0.2253), (0.0, 0.0, 0.0, 1.0)))
ob_mudflaps.location = (0.0, -0.5603, 0.0)
ob_mudflaps.lineart.crease_threshold = 0.0
_m = ob_mudflaps.modifiers.new('Mirror', 'MIRROR')
ob_thread.parent = ob_mudflaps
ob_thread.matrix_parent_inverse = Matrix(((1.0, 0.0, 0.0, 0.0), (0.0, 1.0, 0.0, 0.5603), (0.0, 0.0, 1.0, 0.0), (0.0, 0.0, 0.0, 1.0)))
ob_thread.location = (0.0, 0.0, 0.0)
ob_thread.lineart.crease_threshold = 0.0
_m = ob_thread.modifiers.new('Array', 'ARRAY')
_m.fit_type = 'FIT_CURVE'
_m.count = 69
_m.fit_length = 6.05
_m.curve = ob_thread_curve
_m.constant_offset_displace = (0.0, 0.0, 0.0)
_m.relative_offset_displace = (0.0, 1.3, 0.0)
_m = ob_thread.modifiers.new('Curve', 'CURVE')
_m.object = ob_thread_curve
_m.deform_axis = 'NEG_Y'
_m = ob_thread.modifiers.new('Mirror', 'MIRROR')
ob_thread_curve.parent = ob_thread
ob_thread_curve.location = (0.0, 0.0, 0.0)
ob_thread_curve.lineart.crease_threshold = 0.0
ob_mid_rear_wheel.parent = ob_mudflaps
ob_mid_rear_wheel.matrix_parent_inverse = Matrix(((1.0, 0.0, 0.0, 0.0), (0.0, 1.0, 0.0, 0.5603), (0.0, 0.0, 1.0, 0.0), (0.0, 0.0, 0.0, 1.0)))
ob_mid_rear_wheel.location = (-7.685e-18, -0.4713, -0.6403)
ob_mid_rear_wheel.lineart.crease_threshold = 0.0
_m = ob_mid_rear_wheel.modifiers.new('Mirror', 'MIRROR')
_m.use_clip = True
ob_mid_front_wheel.parent = ob_mudflaps
ob_mid_front_wheel.matrix_parent_inverse = Matrix(((1.0, 0.0, 0.0, 0.0), (0.0, 1.0, 0.0, 0.5603), (0.0, 0.0, 1.0, 0.0), (0.0, 0.0, 0.0, 1.0)))
ob_mid_front_wheel.location = (-2.647e-17, -0.926, -0.7739)
ob_mid_front_wheel.lineart.crease_threshold = 0.0
_m = ob_mid_front_wheel.modifiers.new('Mirror', 'MIRROR')
_m.use_clip = True
ob_mid_top_wheel.parent = ob_mudflaps
ob_mid_top_wheel.matrix_parent_inverse = Matrix(((1.0, 0.0, 0.0, 0.0), (0.0, 1.0, 0.0, 0.5603), (0.0, 0.0, 1.0, 0.0), (0.0, 0.0, 0.0, 1.0)))
ob_mid_top_wheel.location = (0.0, -0.7119, -0.284)
ob_mid_top_wheel.lineart.crease_threshold = 0.0
_m = ob_mid_top_wheel.modifiers.new('Mirror', 'MIRROR')
ob_front_wheel.parent = ob_mudflaps
ob_front_wheel.matrix_parent_inverse = Matrix(((1.0, 0.0, 0.0, 0.0), (0.0, 1.0, 0.0, 0.5603), (0.0, 0.0, 1.0, 0.0), (0.0, 0.0, 0.0, 1.0)))
ob_front_wheel.location = (0.0, -1.537, -0.1177)
ob_front_wheel.lineart.crease_threshold = 0.0
_m = ob_front_wheel.modifiers.new('Mirror', 'MIRROR')
ob_rear_wheel.parent = ob_mudflaps
ob_rear_wheel.matrix_parent_inverse = Matrix(((1.0, 0.0, 0.0, 0.0), (0.0, 1.0, 0.0, 0.5603), (0.0, 0.0, 1.0, 0.0), (0.0, 0.0, 0.0, 1.0)))
ob_rear_wheel.location = (-1.11e-17, 0.03846, -0.04999)
ob_rear_wheel.lineart.crease_threshold = 0.0
_m = ob_rear_wheel.modifiers.new('Mirror', 'MIRROR')
ob_exhausts.parent = ob_body
ob_exhausts.matrix_parent_inverse = Matrix(((1.0, 0.0, 0.0, 0.0), (0.0, 1.0, 0.0, 0.0), (0.0, 0.0, 1.0, 0.2253), (0.0, 0.0, 0.0, 1.0)))
ob_exhausts.location = (0.0, 1.179, 0.05573)
ob_exhausts.lineart.crease_threshold = 0.0
_m = ob_exhausts.modifiers.new('Mirror', 'MIRROR')
ob_head.parent = ob_body
ob_head.matrix_parent_inverse = Matrix(((1.0, 0.0, 0.0, 0.0), (0.0, 1.0, 0.0, 0.0), (0.0, 0.0, 1.0, 0.2253), (0.0, 0.0, 0.0, 1.0)))
ob_head.location = (0.0, -0.3905, 0.4888)
ob_head.lineart.crease_threshold = 0.0
ob_cannon.parent = ob_head
ob_cannon.matrix_parent_inverse = Matrix(((1.0, 0.0, 0.0, 0.0), (0.0, 1.0, 0.0, 0.3905), (0.0, 0.0, 1.0, -0.4888), (0.0, 0.0, 0.0, 1.0)))
ob_cannon.location = (0.0, -2.167, 0.8772)
ob_cannon.lineart.crease_threshold = 0.0

# ---- collection membership
col_collection_1.objects.link(ob_body)
col_collection_1.objects.link(ob_headlights)
col_collection_1.objects.link(ob_mudflaps)
col_collection_1.objects.link(ob_thread)
col_collection_1.objects.link(ob_thread_curve)
col_collection_1.objects.link(ob_mid_rear_wheel)
col_collection_1.objects.link(ob_mid_front_wheel)
col_collection_1.objects.link(ob_mid_top_wheel)
col_collection_1.objects.link(ob_front_wheel)
col_collection_1.objects.link(ob_rear_wheel)
col_collection_1.objects.link(ob_exhausts)
col_collection_1.objects.link(ob_head)
col_collection_1.objects.link(ob_cannon)

# ---- scene / render settings (as saved in the file)
scene.frame_start = 1; scene.frame_end = 250; scene.frame_set(42)
scene.render.engine = 'CYCLES'
scene.render.resolution_percentage = 50
scene.render.dither_intensity = 0.0
scene.cycles.samples = 576
scene.cycles.sampling_pattern = 'TABULATED_SOBOL'
scene.cycles.use_adaptive_sampling = False
scene.cycles.use_light_tree = False
scene.cycles.blur_glossy = 0.0
scene.cycles.sample_clamp_indirect = 0.0
scene.view_settings.view_transform = 'Standard'
bpy.context.view_layer.update()

# ---- added for rendering (the .blend has no active camera): camera
cam_auto = bpy.data.cameras.new('AutoCamera')
cam_auto.lens = 50.0
cam_auto.sensor_width = 36.0
cam_auto.clip_end = 1000.0
ob_auto_camera = bpy.data.objects.new('AutoCamera', cam_auto)
scene.collection.objects.link(ob_auto_camera)
ob_auto_camera.location = (6.12161, -7.24492, 6.51288)
ob_auto_camera.rotation_euler = (1.09748, -7.21219e-08, 0.694738)
scene.camera = ob_auto_camera
bpy.context.view_layer.update()
